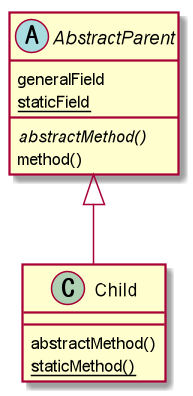

The diagram above was rendered by PlantUML. Its source (embedded in the PNG):
@startuml
abstract class AbstractParent {
	generalField
	{static} staticField

	{abstract} abstractMethod()
	method()
}

class Child {
	abstractMethod()
	{static} staticMethod()
}

AbstractParent <|-- Child
@enduml